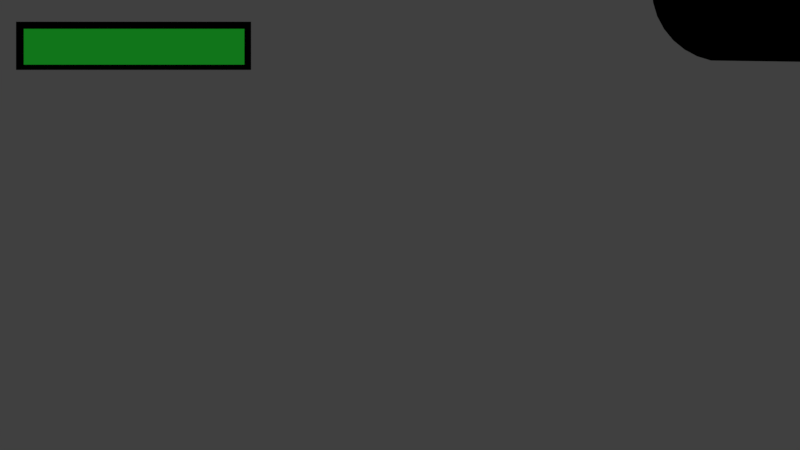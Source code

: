 # Source: HUD.blend  (saved by Blender 2.79.0; exported with 4.5.12 LTS)
import bpy
from mathutils import Matrix  # noqa: F401  (used for matrix-valued properties, if any)

bpy.ops.wm.read_factory_settings(use_empty=True)
scene = bpy.context.scene
scene.name = 'HUD'

# ---- collections
col_collection_1 = bpy.data.collections.new('Collection 1'); scene.collection.children.link(col_collection_1)
col_collection_11 = bpy.data.collections.new('Collection 11'); scene.collection.children.link(col_collection_11)

# ---- materials (node trees are filled in below, after node groups)
mat_material_003 = bpy.data.materials.new('Material.003')
mat_material_003.alpha_threshold = 0.0
mat_material_003.use_transparent_shadow = False
mat_material_003.diffuse_color = (0.01522, 0.4798, 0.02814, 1.0)
mat_material_003.roughness = 0.5
mat_material_002 = bpy.data.materials.new('Material.002')
mat_material_002.alpha_threshold = 0.0
mat_material_002.use_transparent_shadow = False
mat_material_002.diffuse_color = (0.0, 0.0, 0.0, 1.0)
mat_material_002.roughness = 0.5
mat_material_001 = bpy.data.materials.new('Material.001')
mat_material_001.alpha_threshold = 0.0
mat_material_001.use_transparent_shadow = False
mat_material_001.diffuse_color = (0.0, 0.0, 0.0, 1.0)
mat_material_001.roughness = 0.5
mat_material = bpy.data.materials.new('Material')
mat_material.alpha_threshold = 0.0
mat_material.use_transparent_shadow = False
mat_material.diffuse_color = (0.004776, 0.004776, 0.004776, 1.0)
mat_material.roughness = 0.5

# ---- material node trees

# ---- world
world_world = bpy.data.worlds.new('World'); scene.world = world_world
world_world.color = (0.05088, 0.05088, 0.05088)
world_world.use_sun_shadow = False
world_world.sun_shadow_jitter_overblur = 0.0
world_world.cycles.sampling_method = 'MANUAL'

# ---- cameras
cam_camera = bpy.data.cameras.new('Camera')
cam_camera.type = 'ORTHO'
cam_camera.clip_end = 100.0
cam_camera.lens = 35.0
cam_camera.sensor_width = 32.0
cam_camera.sensor_height = 18.0
cam_camera.ortho_scale = 6.014
cam_camera.dof.focus_distance = 0.0
cam_camera.dof.aperture_fstop = 128.0

# ---- lights
light_sun = bpy.data.lights.new('Sun', 'SUN')
light_sun.transmission_factor = 0.0
light_sun.angle = 0.1993
light_sun.energy = 1.0
light_sun.shadow_buffer_clip_start = 0.5
light_sun.shadow_soft_size = 0.1
light_sun.shadow_cascade_max_distance = 1000.0

# ---- meshes
me_plane_001 = bpy.data.meshes.new('Plane.001')
me_plane_001.from_pydata([(-0.01387, -1.066, 1.192e-07), (1.986, -1.066, 1.192e-07), (-0.01387, 0.9341, 1.192e-07), (1.986, 0.9341, 1.192e-07)], [], [(0, 1, 3, 2)])
me_plane_001.materials.append(mat_material_003)
me_plane_001.use_remesh_preserve_volume = False
me_plane_001.use_remesh_preserve_attributes = False
me_plane_001.use_mirror_vertex_groups = False
me_plane_001.update()
me_plane = bpy.data.meshes.new('Plane')
me_plane.from_pydata([(-1.0, -1.0, 0.0), (1.0, -1.0, 0.0), (-1.0, 1.0, 0.0), (1.0, 1.0, 0.0)], [], [(0, 1, 3, 2)])
me_plane.materials.append(mat_material_002)
me_plane.use_remesh_preserve_volume = False
me_plane.use_remesh_preserve_attributes = False
me_plane.use_mirror_vertex_groups = False
me_plane.update()
me_circle = bpy.data.meshes.new('Circle')
me_circle.from_pydata([(0.5817, 1.0, 0.0), (-0.7768, 0.9808, 0.0), (-0.9644, 0.9239, 0.0), (-1.137, 0.8315, 0.0), (-1.289, 0.7071, 0.0), (-1.413, 0.5556, 0.0), (-1.506, 0.3827, 0.0), (-1.562, 0.1951, 0.0), (-1.582, 7.55e-08, 0.0), (-1.562, -0.1951, 0.0), (-1.506, -0.3827, 0.0), (-1.413, -0.5556, 0.0), (-1.289, -0.7071, 0.0), (-1.137, -0.8315, 0.0), (-0.9644, -0.9239, 0.0), (-0.7768, -0.9808, 0.0), (0.5817, -1.0, 0.0), (0.7768, -0.9808, 0.0), (0.9644, -0.9239, 0.0), (1.137, -0.8315, 0.0), (1.289, -0.7071, 0.0), (1.413, -0.5556, 0.0), (1.506, -0.3827, 0.0), (1.562, -0.1951, 0.0), (1.582, 9.656e-07, 0.0), (1.562, 0.1951, 0.0), (1.506, 0.3827, 0.0), (1.413, 0.5556, 0.0), (1.289, 0.7071, 0.0), (1.137, 0.8315, 0.0), (0.9644, 0.9239, 0.0), (0.7768, 0.9808, 0.0)], [], [(1, 2, 3, 4, 5, 6, 7, 8, 9, 10, 11, 12, 13, 14, 15, 16, 17, 18, 19, 20, 21, 22, 23, 24, 25, 26, 27, 28, 29, 30, 31, 0)])
me_circle.materials.append(mat_material_001)
me_circle.use_remesh_preserve_volume = False
me_circle.use_remesh_preserve_attributes = False
me_circle.use_mirror_vertex_groups = False
me_circle.update()

# ---- curves / text
txt_text_003 = bpy.data.curves.new('Text.003', 'FONT')
txt_text_003.dimensions = '2D'
txt_text_003.body = ''
txt_text_003.use_path_clamp = True
txt_text_003.bevel_resolution = 0
txt_text_002 = bpy.data.curves.new('Text.002', 'FONT')
txt_text_002.dimensions = '2D'
txt_text_002.body = ''
txt_text_002.use_path_clamp = True
txt_text_002.bevel_resolution = 0
txt_text_001 = bpy.data.curves.new('Text.001', 'FONT')
txt_text_001.dimensions = '2D'
txt_text_001.body = ''
txt_text_001.use_path_clamp = True
txt_text_001.bevel_resolution = 0
txt_text = bpy.data.curves.new('Text', 'FONT')
txt_text.dimensions = '2D'
txt_text.body = ''
txt_text.materials.append(mat_material)
txt_text.use_path_clamp = True
txt_text.bevel_resolution = 0

# ---- objects
ob_healthbar = bpy.data.objects.new('healthbar', me_plane_001)
ob_plane = bpy.data.objects.new('Plane', me_plane)
ob_third = bpy.data.objects.new('third', txt_text_003)
ob_second = bpy.data.objects.new('second', txt_text_002)
ob_first = bpy.data.objects.new('first', txt_text_001)
ob_circle = bpy.data.objects.new('Circle', me_circle)
ob_sun = bpy.data.objects.new('Sun', light_sun)
ob_text = bpy.data.objects.new('Text', txt_text)
ob_camera = bpy.data.objects.new('Camera', cam_camera)

# ---- transforms, parenting, visibility, modifiers, constraints
ob_healthbar.location = (-2.817, 1.349, 0.5624)
ob_healthbar.scale = (0.8295, 0.1347, 0.8493)
ob_healthbar.lineart.crease_threshold = 0.0
ob_plane.location = (-2.003, 1.347, 0.05313)
ob_plane.scale = (0.8834, 0.1811, 0.9158)
ob_plane.lineart.crease_threshold = 0.0
ob_third.location = (-2.968, -0.5165, 0.05313)
ob_third.scale = (0.2492, 0.2492, 0.2492)
ob_third.lineart.crease_threshold = 0.0
ob_second.location = (-2.966, -0.7549, 0.05313)
ob_second.scale = (0.2501, 0.2501, 0.2501)
ob_second.lineart.crease_threshold = 0.0
ob_first.location = (-2.965, -0.9671, 0.05313)
ob_first.rotation_euler = (0.0, 0.0, -0.001745)
ob_first.scale = (0.248, 0.248, 0.248)
ob_first.lineart.crease_threshold = 0.0
ob_circle.location = (2.77, 1.781, 0.001438)
ob_circle.scale = (0.5553, 0.5553, 0.5553)
ob_circle.lineart.crease_threshold = 0.0
ob_sun.location = (-0.02148, 0.119, 0.9596)
ob_sun.lineart.crease_threshold = 0.0
ob_text.location = (2.264, 1.397, 0.2018)
ob_text.scale = (0.2623, 0.2623, 0.2623)
ob_text.lineart.crease_threshold = 0.0
ob_camera.location = (0.0, 0.0, 5.328)
ob_camera.lock_rotations_4d = False
ob_camera.empty_display_type = 'ARROWS'
ob_camera.color = (0.0, 0.0, 0.0, 0.0)
ob_camera.display_type = 'WIRE'
ob_camera.lineart.crease_threshold = 0.0

# ---- collection membership
col_collection_1.objects.link(ob_healthbar)
col_collection_1.objects.link(ob_plane)
col_collection_1.objects.link(ob_third)
col_collection_1.objects.link(ob_second)
col_collection_1.objects.link(ob_first)
col_collection_1.objects.link(ob_circle)
col_collection_1.objects.link(ob_sun)
col_collection_1.objects.link(ob_text)
col_collection_1.objects.link(ob_camera)
col_collection_11.objects.link(ob_healthbar)
col_collection_11.objects.link(ob_plane)
col_collection_11.objects.link(ob_third)
col_collection_11.objects.link(ob_second)
col_collection_11.objects.link(ob_first)
col_collection_11.objects.link(ob_circle)
col_collection_11.objects.link(ob_sun)

# ---- scene / render settings (as saved in the file)
scene.camera = ob_camera
scene.frame_start = 1; scene.frame_end = 250; scene.frame_set(1000)
scene.render.engine = 'BLENDER_EEVEE_NEXT'
scene.render.resolution_percentage = 50
scene.render.dither_intensity = 0.0
scene.cycles.use_denoising = False
scene.cycles.samples = 128
scene.cycles.sampling_pattern = 'TABULATED_SOBOL'
scene.cycles.use_adaptive_sampling = False
scene.cycles.use_light_tree = False
scene.cycles.blur_glossy = 0.0
scene.cycles.sample_clamp_indirect = 0.0
scene.view_settings.view_transform = 'Standard'
bpy.context.view_layer.update()
